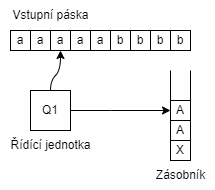

The diagram above was exported from draw.io. Its source (the exported page's mxGraphModel, read from the mxfile embedded in the PNG):
<mxGraphModel dx="574" dy="354" grid="1" gridSize="10" guides="1" tooltips="1" connect="1" arrows="1" fold="1" page="1" pageScale="1" pageWidth="827" pageHeight="1169" math="0" shadow="0">
  <root>
    <mxCell id="0" />
    <mxCell id="1" parent="0" />
    <mxCell id="7qg6cGtXC0hGFeDz-ffd-2" value="a" style="whiteSpace=wrap;html=1;aspect=fixed;" vertex="1" parent="1">
      <mxGeometry x="10" y="30" width="20" height="20" as="geometry" />
    </mxCell>
    <mxCell id="7qg6cGtXC0hGFeDz-ffd-3" value="a" style="whiteSpace=wrap;html=1;aspect=fixed;" vertex="1" parent="1">
      <mxGeometry x="30" y="30" width="20" height="20" as="geometry" />
    </mxCell>
    <mxCell id="7qg6cGtXC0hGFeDz-ffd-4" value="a" style="whiteSpace=wrap;html=1;aspect=fixed;" vertex="1" parent="1">
      <mxGeometry x="50" y="30" width="20" height="20" as="geometry" />
    </mxCell>
    <mxCell id="7qg6cGtXC0hGFeDz-ffd-5" value="a" style="whiteSpace=wrap;html=1;aspect=fixed;" vertex="1" parent="1">
      <mxGeometry x="70" y="30" width="20" height="20" as="geometry" />
    </mxCell>
    <mxCell id="7qg6cGtXC0hGFeDz-ffd-6" value="a" style="whiteSpace=wrap;html=1;aspect=fixed;" vertex="1" parent="1">
      <mxGeometry x="90" y="30" width="20" height="20" as="geometry" />
    </mxCell>
    <mxCell id="7qg6cGtXC0hGFeDz-ffd-7" value="b" style="whiteSpace=wrap;html=1;aspect=fixed;" vertex="1" parent="1">
      <mxGeometry x="110" y="30" width="20" height="20" as="geometry" />
    </mxCell>
    <mxCell id="7qg6cGtXC0hGFeDz-ffd-8" value="b" style="whiteSpace=wrap;html=1;aspect=fixed;" vertex="1" parent="1">
      <mxGeometry x="130" y="30" width="20" height="20" as="geometry" />
    </mxCell>
    <mxCell id="7qg6cGtXC0hGFeDz-ffd-9" value="b" style="whiteSpace=wrap;html=1;aspect=fixed;" vertex="1" parent="1">
      <mxGeometry x="150" y="30" width="20" height="20" as="geometry" />
    </mxCell>
    <mxCell id="7qg6cGtXC0hGFeDz-ffd-10" value="b" style="whiteSpace=wrap;html=1;aspect=fixed;" vertex="1" parent="1">
      <mxGeometry x="170" y="30" width="20" height="20" as="geometry" />
    </mxCell>
    <mxCell id="7qg6cGtXC0hGFeDz-ffd-11" value="Q1" style="whiteSpace=wrap;html=1;aspect=fixed;" vertex="1" parent="1">
      <mxGeometry x="30" y="90" width="40" height="40" as="geometry" />
    </mxCell>
    <mxCell id="7qg6cGtXC0hGFeDz-ffd-14" value="" style="endArrow=none;html=1;rounded=0;exitX=0;exitY=1;exitDx=0;exitDy=0;" edge="1" parent="1" source="7qg6cGtXC0hGFeDz-ffd-18">
      <mxGeometry width="50" height="50" relative="1" as="geometry">
        <mxPoint x="170" y="180" as="sourcePoint" />
        <mxPoint x="170" y="70" as="targetPoint" />
      </mxGeometry>
    </mxCell>
    <mxCell id="7qg6cGtXC0hGFeDz-ffd-16" value="" style="endArrow=none;html=1;rounded=0;exitX=1;exitY=1;exitDx=0;exitDy=0;" edge="1" parent="1" source="7qg6cGtXC0hGFeDz-ffd-18">
      <mxGeometry width="50" height="50" relative="1" as="geometry">
        <mxPoint x="190" y="180" as="sourcePoint" />
        <mxPoint x="190" y="70" as="targetPoint" />
      </mxGeometry>
    </mxCell>
    <mxCell id="7qg6cGtXC0hGFeDz-ffd-17" value="" style="endArrow=none;html=1;rounded=0;entryX=1;entryY=1;entryDx=0;entryDy=0;" edge="1" parent="1" target="7qg6cGtXC0hGFeDz-ffd-18">
      <mxGeometry width="50" height="50" relative="1" as="geometry">
        <mxPoint x="170" y="160" as="sourcePoint" />
        <mxPoint x="190" y="180" as="targetPoint" />
      </mxGeometry>
    </mxCell>
    <mxCell id="7qg6cGtXC0hGFeDz-ffd-18" value="X" style="whiteSpace=wrap;html=1;aspect=fixed;" vertex="1" parent="1">
      <mxGeometry x="170" y="140" width="20" height="20" as="geometry" />
    </mxCell>
    <mxCell id="7qg6cGtXC0hGFeDz-ffd-19" value="A" style="whiteSpace=wrap;html=1;aspect=fixed;" vertex="1" parent="1">
      <mxGeometry x="170" y="120" width="20" height="20" as="geometry" />
    </mxCell>
    <mxCell id="7qg6cGtXC0hGFeDz-ffd-20" value="A" style="whiteSpace=wrap;html=1;aspect=fixed;" vertex="1" parent="1">
      <mxGeometry x="170" y="100" width="20" height="20" as="geometry" />
    </mxCell>
    <mxCell id="7qg6cGtXC0hGFeDz-ffd-21" value="Vstupní páska" style="text;html=1;align=center;verticalAlign=middle;resizable=0;points=[];autosize=1;strokeColor=none;fillColor=none;" vertex="1" parent="1">
      <mxGeometry width="100" height="30" as="geometry" />
    </mxCell>
    <mxCell id="7qg6cGtXC0hGFeDz-ffd-22" value="Zásobník" style="text;html=1;align=center;verticalAlign=middle;resizable=0;points=[];autosize=1;strokeColor=none;fillColor=none;" vertex="1" parent="1">
      <mxGeometry x="145" y="160" width="70" height="30" as="geometry" />
    </mxCell>
    <mxCell id="7qg6cGtXC0hGFeDz-ffd-23" value="Řídící jednotka" style="text;html=1;align=center;verticalAlign=middle;resizable=0;points=[];autosize=1;strokeColor=none;fillColor=none;" vertex="1" parent="1">
      <mxGeometry y="130" width="100" height="30" as="geometry" />
    </mxCell>
    <mxCell id="7qg6cGtXC0hGFeDz-ffd-24" value="" style="curved=1;endArrow=classic;html=1;rounded=0;exitX=0.5;exitY=0;exitDx=0;exitDy=0;entryX=0.5;entryY=1;entryDx=0;entryDy=0;" edge="1" parent="1" source="7qg6cGtXC0hGFeDz-ffd-11" target="7qg6cGtXC0hGFeDz-ffd-4">
      <mxGeometry width="50" height="50" relative="1" as="geometry">
        <mxPoint x="230" y="150" as="sourcePoint" />
        <mxPoint x="280" y="100" as="targetPoint" />
        <Array as="points">
          <mxPoint x="50" y="80" />
          <mxPoint x="60" y="70" />
        </Array>
      </mxGeometry>
    </mxCell>
    <mxCell id="7qg6cGtXC0hGFeDz-ffd-26" value="" style="curved=1;endArrow=classic;html=1;rounded=0;entryX=0;entryY=0.5;entryDx=0;entryDy=0;exitX=1;exitY=0.5;exitDx=0;exitDy=0;" edge="1" parent="1" source="7qg6cGtXC0hGFeDz-ffd-11" target="7qg6cGtXC0hGFeDz-ffd-20">
      <mxGeometry width="50" height="50" relative="1" as="geometry">
        <mxPoint x="100" y="150" as="sourcePoint" />
        <mxPoint x="150" y="100" as="targetPoint" />
        <Array as="points">
          <mxPoint x="110" y="110" />
        </Array>
      </mxGeometry>
    </mxCell>
  </root>
</mxGraphModel>